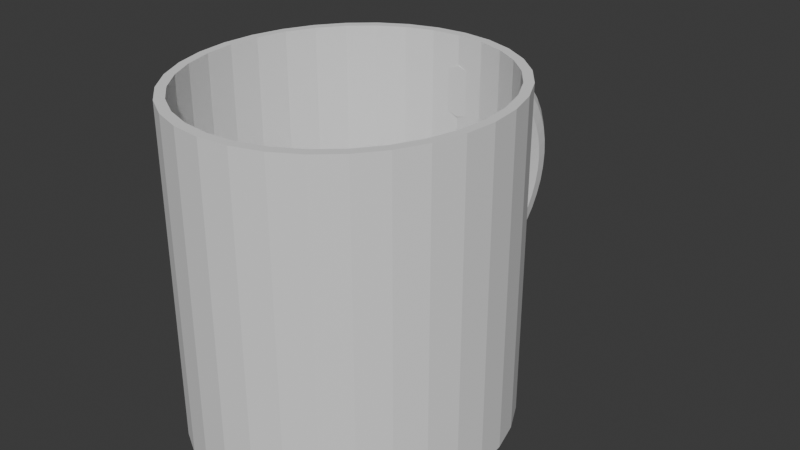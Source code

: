 # Source: CoffeeCup.blend  (saved by Blender 4.1.23; exported with 4.5.12 LTS)
import bpy
from mathutils import Matrix  # noqa: F401  (used for matrix-valued properties, if any)

bpy.ops.wm.read_factory_settings(use_empty=True)
scene = bpy.context.scene
scene.name = 'Scene'

# ---- collections
col_collection = bpy.data.collections.new('Collection'); scene.collection.children.link(col_collection)

# ---- world
world_world = bpy.data.worlds.new('World'); scene.world = world_world
world_world.use_nodes = True; world_world.node_tree.nodes.clear()
_N = world_world.node_tree.nodes; _L = world_world.node_tree.links
n0 = _N.new('ShaderNodeOutputWorld'); n0.name = 'World Output'; n0.location = (300, 300)
n1 = _N.new('ShaderNodeBackground'); n1.name = 'Background'; n1.location = (10, 300)
n1.inputs[0].default_value = (0.05088, 0.05088, 0.05088, 1.0)
_L.new(n1.outputs[0], n0.inputs[0])
n0.is_active_output = True
world_world.color = (0.05088, 0.05088, 0.05088)
world_world.use_sun_shadow = False
world_world.sun_shadow_jitter_overblur = 0.0

# ---- meshes
me_cylinder = bpy.data.meshes.new('Cylinder')
me_cylinder.from_pydata([(0.0, 1.0, -1.0), (0.0, 0.9399, 1.0), (0.1951, 0.9808, -1.0), (0.1834, 0.9219, 1.0), (0.3827, 0.9239, -1.0), (0.3597, 0.8684, 1.0), (0.5556, 0.8315, -1.0), (0.5222, 0.7815, 1.0), (0.7071, 0.7071, -1.0), (0.6646, 0.6646, 1.0), (0.8315, 0.5556, -1.0), (0.7815, 0.5222, 1.0), (0.9239, 0.3827, -1.0), (0.8684, 0.3597, 1.0), (0.9808, 0.1951, -1.0), (0.9219, 0.1834, 1.0), (1.0, 0.0, -1.0), (0.9399, 0.0, 1.0), (0.9808, -0.1951, -1.0), (0.9219, -0.1834, 1.0), (0.9239, -0.3827, -1.0), (0.8684, -0.3597, 1.0), (0.8315, -0.5556, -1.0), (0.7815, -0.5222, 1.0), (0.7071, -0.7071, -1.0), (0.6646, -0.6646, 1.0), (0.5556, -0.8315, -1.0), (0.5222, -0.7815, 1.0), (0.3827, -0.9239, -1.0), (0.3597, -0.8684, 1.0), (0.1951, -0.9808, -1.0), (0.1834, -0.9219, 1.0), (0.0, -1.0, -1.0), (0.0, -0.9399, 1.0), (-0.1951, -0.9808, -1.0), (-0.1834, -0.9219, 1.0), (-0.3827, -0.9239, -1.0), (-0.3597, -0.8684, 1.0), (-0.5556, -0.8315, -1.0), (-0.5222, -0.7815, 1.0), (-0.7071, -0.7071, -1.0), (-0.6646, -0.6646, 1.0), (-0.8315, -0.5556, -1.0), (-0.7815, -0.5222, 1.0), (-0.9239, -0.3827, -1.0), (-0.8684, -0.3597, 1.0), (-0.9808, -0.1951, -1.0), (-0.9219, -0.1834, 1.0), (-1.0, 0.0, -1.0), (-0.9399, 0.0, 1.0), (-0.9808, 0.1951, -1.0), (-0.9219, 0.1834, 1.0), (-0.9239, 0.3827, -1.0), (-0.8684, 0.3597, 1.0), (-0.8315, 0.5556, -1.0), (-0.7815, 0.5222, 1.0), (-0.7071, 0.7071, -1.0), (-0.6646, 0.6646, 1.0), (-0.5556, 0.8315, -1.0), (-0.5222, 0.7815, 1.0), (-0.3827, 0.9239, -1.0), (-0.3597, 0.8684, 1.0), (-0.1951, 0.9808, -1.0), (-0.1834, 0.9219, 1.0), (0.743, -0.6634, -1.0), (0.6968, -0.6255, 1.0), (0.1951, 0.9808, 1.0), (0.0, 1.0, 1.0), (0.3827, 0.9239, 1.0), (0.5556, 0.8315, 1.0), (0.7071, 0.7071, 1.0), (0.8315, 0.5556, 1.0), (0.9239, 0.3827, 1.0), (0.9808, 0.1951, 1.0), (1.0, 0.0, 1.0), (0.9808, -0.1951, 1.0), (0.9239, -0.3827, 1.0), (0.8315, -0.5556, 1.0), (0.743, -0.6634, 1.0), (0.5556, -0.8315, 1.0), (0.7071, -0.7071, 1.0), (0.3827, -0.9239, 1.0), (0.1951, -0.9808, 1.0), (0.0, -1.0, 1.0), (-0.1951, -0.9808, 1.0), (-0.3827, -0.9239, 1.0), (-0.5556, -0.8315, 1.0), (-0.7071, -0.7071, 1.0), (-0.8315, -0.5556, 1.0), (-0.9239, -0.3827, 1.0), (-0.9808, -0.1951, 1.0), (-1.0, 0.0, 1.0), (-0.9808, 0.1951, 1.0), (-0.9239, 0.3827, 1.0), (-0.8315, 0.5556, 1.0), (-0.7071, 0.7071, 1.0), (-0.5556, 0.8315, 1.0), (-0.3827, 0.9239, 1.0), (-0.1951, 0.9808, 1.0), (0.1834, 0.9219, -0.8327), (1.981e-08, 0.9399, -0.8327), (0.3597, 0.8684, -0.8327), (0.5222, 0.7815, -0.8327), (0.6646, 0.6646, -0.8327), (0.7815, 0.5222, -0.8327), (0.8684, 0.3597, -0.8327), (0.9219, 0.1834, -0.8327), (0.9399, 0.0, -0.8327), (0.9219, -0.1834, -0.8327), (0.8684, -0.3597, -0.8327), (0.7815, -0.5222, -0.8327), (0.6968, -0.6255, -0.8327), (0.5222, -0.7815, -0.8327), (0.6646, -0.6646, -0.8327), (0.3597, -0.8684, -0.8327), (0.1834, -0.9219, -0.8327), (1.981e-08, -0.9399, -0.8327), (-0.1834, -0.9219, -0.8327), (-0.3597, -0.8684, -0.8327), (-0.5222, -0.7815, -0.8327), (-0.6646, -0.6646, -0.8327), (-0.7815, -0.5222, -0.8327), (-0.8684, -0.3597, -0.8327), (-0.9219, -0.1834, -0.8327), (-0.9399, 0.0, -0.8327), (-0.9219, 0.1834, -0.8327), (-0.8684, 0.3597, -0.8327), (-0.7815, 0.5222, -0.8327), (-0.6646, 0.6646, -0.8327), (-0.5222, 0.7815, -0.8327), (-0.3597, 0.8684, -0.8327), (-0.1834, 0.9219, -0.8327), (0.005604, 0.9332, 0.8211), (-0.06272, 0.9332, 0.8003), (-0.1128, 0.9332, 0.7431), (-0.1312, 0.9332, 0.665), (-0.113, 0.9332, 0.5868), (-0.06306, 0.9332, 0.5295), (0.005208, 0.9332, 0.5084), (0.07353, 0.9332, 0.5292), (0.1236, 0.9332, 0.5864), (0.142, 0.9332, 0.6645), (0.1238, 0.9332, 0.7427), (0.07387, 0.9332, 0.8001), (0.005596, 1.051, 0.8144), (-0.06272, 1.048, 0.7938), (-0.1128, 1.039, 0.7371), (-0.1312, 1.027, 0.6596), (-0.113, 1.016, 0.5821), (-0.06306, 1.007, 0.5253), (0.005203, 1.004, 0.5044), (0.07352, 1.007, 0.5251), (0.1236, 1.016, 0.5817), (0.142, 1.027, 0.6592), (0.1238, 1.039, 0.7367), (0.07386, 1.048, 0.7935), (0.00557, 1.167, 0.7945), (-0.06275, 1.16, 0.7744), (-0.1128, 1.143, 0.7192), (-0.1312, 1.12, 0.6437), (-0.113, 1.097, 0.5681), (-0.06308, 1.08, 0.5128), (0.005187, 1.073, 0.4924), (0.07351, 1.08, 0.5126), (0.1236, 1.097, 0.5677), (0.142, 1.12, 0.6432), (0.1238, 1.143, 0.7188), (0.07384, 1.16, 0.7741), (0.005529, 1.279, 0.7616), (-0.06279, 1.269, 0.7424), (-0.1128, 1.244, 0.6896), (-0.1312, 1.209, 0.6174), (-0.113, 1.175, 0.5451), (-0.06311, 1.15, 0.4922), (0.005162, 1.14, 0.4727), (0.07348, 1.15, 0.492), (0.1235, 1.175, 0.5447), (0.1419, 1.209, 0.6169), (0.1237, 1.244, 0.6892), (0.0738, 1.269, 0.7421), (0.005471, 1.384, 0.7164), (-0.06284, 1.372, 0.6984), (-0.1129, 1.339, 0.6489), (-0.1313, 1.294, 0.5812), (-0.1131, 1.249, 0.5135), (-0.06314, 1.216, 0.4638), (0.005128, 1.204, 0.4456), (0.07344, 1.216, 0.4636), (0.1235, 1.249, 0.5131), (0.1419, 1.294, 0.5808), (0.1237, 1.339, 0.6485), (0.07374, 1.372, 0.6981), (0.005399, 1.483, 0.6596), (-0.06291, 1.468, 0.6431), (-0.113, 1.428, 0.5977), (-0.1313, 1.373, 0.5358), (-0.1131, 1.318, 0.4737), (-0.06319, 1.277, 0.4282), (0.005085, 1.263, 0.4115), (0.0734, 1.277, 0.428), (0.1235, 1.318, 0.4733), (0.1418, 1.373, 0.5353), (0.1236, 1.428, 0.5974), (0.07367, 1.468, 0.6428), (0.005314, 1.571, 0.5921), (-0.063, 1.554, 0.5774), (-0.113, 1.507, 0.5371), (-0.1314, 1.444, 0.4818), (-0.1132, 1.38, 0.4265), (-0.06324, 1.333, 0.386), (0.005033, 1.316, 0.371), (0.07335, 1.333, 0.3857), (0.1234, 1.38, 0.4261), (0.1418, 1.444, 0.4814), (0.1235, 1.507, 0.5367), (0.07359, 1.554, 0.5772), (0.005216, 1.649, 0.5153), (-0.06309, 1.63, 0.5026), (-0.1131, 1.577, 0.4679), (-0.1315, 1.506, 0.4203), (-0.1133, 1.434, 0.3727), (-0.0633, 1.382, 0.3378), (0.004975, 1.363, 0.3249), (0.07328, 1.382, 0.3375), (0.1233, 1.434, 0.3723), (0.1417, 1.506, 0.4199), (0.1234, 1.577, 0.4675), (0.07349, 1.63, 0.5024), (0.005109, 1.715, 0.4302), (-0.0632, 1.694, 0.4199), (-0.1132, 1.637, 0.3914), (-0.1316, 1.558, 0.3523), (-0.1133, 1.48, 0.3132), (-0.06337, 1.423, 0.2845), (0.00491, 1.402, 0.2739), (0.07322, 1.423, 0.2843), (0.1232, 1.48, 0.3128), (0.1416, 1.558, 0.3518), (0.1233, 1.637, 0.391), (0.07339, 1.694, 0.4197), (0.004992, 1.767, 0.3385), (-0.06331, 1.745, 0.3306), (-0.1133, 1.683, 0.3088), (-0.1317, 1.6, 0.2789), (-0.1134, 1.517, 0.249), (-0.06344, 1.456, 0.227), (0.00484, 1.433, 0.2189), (0.07314, 1.456, 0.2268), (0.1232, 1.517, 0.2486), (0.1415, 1.6, 0.2785), (0.1232, 1.683, 0.3084), (0.07327, 1.745, 0.3304), (0.004869, 1.805, 0.2417), (-0.06343, 1.781, 0.2364), (-0.1134, 1.718, 0.2217), (-0.1318, 1.63, 0.2015), (-0.1135, 1.543, 0.1812), (-0.06352, 1.48, 0.1663), (0.004767, 1.456, 0.1608), (0.07307, 1.48, 0.1661), (0.1231, 1.543, 0.1808), (0.1414, 1.63, 0.201), (0.1231, 1.718, 0.2213), (0.07316, 1.781, 0.2362), (0.004742, 1.828, 0.1414), (-0.06355, 1.804, 0.1388), (-0.1136, 1.738, 0.1314), (-0.1319, 1.649, 0.1212), (-0.1136, 1.559, 0.111), (-0.0636, 1.494, 0.1034), (0.004691, 1.47, 0.1006), (0.07299, 1.494, 0.1032), (0.123, 1.559, 0.1106), (0.1413, 1.649, 0.1208), (0.123, 1.738, 0.131), (0.07303, 1.804, 0.1386), (0.004613, 1.836, 0.03937), (-0.06368, 1.811, 0.03949), (-0.1137, 1.745, 0.03957), (-0.132, 1.655, 0.0396), (-0.1137, 1.565, 0.03957), (-0.06368, 1.499, 0.03949), (0.004613, 1.475, 0.03937), (0.07291, 1.499, 0.03926), (0.1229, 1.565, 0.03918), (0.1412, 1.655, 0.03915), (0.1229, 1.745, 0.03918), (0.07291, 1.811, 0.03926), (0.004484, 1.828, -0.06266), (-0.06381, 1.804, -0.05982), (-0.1138, 1.738, -0.05226), (-0.1321, 1.649, -0.04203), (-0.1138, 1.559, -0.03186), (-0.06376, 1.494, -0.02447), (0.004535, 1.47, -0.02185), (0.07282, 1.494, -0.0247), (0.1228, 1.559, -0.03225), (0.1411, 1.649, -0.04248), (0.1228, 1.738, -0.05266), (0.07278, 1.804, -0.06004), (0.004356, 1.805, -0.163), (-0.06393, 1.781, -0.1574), (-0.1139, 1.718, -0.1425), (-0.1322, 1.63, -0.1223), (-0.1139, 1.543, -0.1021), (-0.06384, 1.48, -0.08733), (0.004459, 1.456, -0.08202), (0.07275, 1.48, -0.08756), (0.1227, 1.543, -0.1025), (0.141, 1.63, -0.1227), (0.1227, 1.718, -0.1429), (0.07266, 1.781, -0.1576), (0.004234, 1.767, -0.2598), (-0.06405, 1.745, -0.2517), (-0.114, 1.683, -0.2297), (-0.1323, 1.6, -0.1997), (-0.1139, 1.517, -0.1698), (-0.06392, 1.456, -0.148), (0.004385, 1.433, -0.1401), (0.07267, 1.456, -0.1483), (0.1226, 1.517, -0.1702), (0.1409, 1.6, -0.2002), (0.1226, 1.683, -0.2301), (0.07254, 1.745, -0.2519), (0.004117, 1.715, -0.3515), (-0.06416, 1.694, -0.3409), (-0.1141, 1.637, -0.3122), (-0.1324, 1.558, -0.2731), (-0.114, 1.48, -0.234), (-0.06399, 1.423, -0.2055), (0.004316, 1.402, -0.1951), (0.0726, 1.423, -0.2057), (0.1226, 1.48, -0.2344), (0.1408, 1.558, -0.2735), (0.1225, 1.637, -0.3126), (0.07242, 1.694, -0.3411), (0.004009, 1.649, -0.4365), (-0.06427, 1.63, -0.4237), (-0.1142, 1.577, -0.3887), (-0.1325, 1.506, -0.3411), (-0.1141, 1.434, -0.2936), (-0.06406, 1.382, -0.2588), (0.004251, 1.363, -0.2462), (0.07253, 1.382, -0.259), (0.1225, 1.434, -0.2939), (0.1407, 1.506, -0.3416), (0.1224, 1.577, -0.3891), (0.07232, 1.63, -0.4239), (0.003912, 1.571, -0.5134), (-0.06436, 1.554, -0.4985), (-0.1143, 1.507, -0.4579), (-0.1325, 1.444, -0.4026), (-0.1142, 1.38, -0.3474), (-0.06412, 1.333, -0.307), (0.004192, 1.316, -0.2923), (0.07247, 1.333, -0.3072), (0.1224, 1.38, -0.3478), (0.1406, 1.444, -0.4031), (0.1223, 1.507, -0.4583), (0.07222, 1.554, -0.4987), (0.003826, 1.483, -0.5808), (-0.06445, 1.468, -0.5641), (-0.1144, 1.428, -0.5186), (-0.1326, 1.373, -0.4566), (-0.1142, 1.318, -0.3946), (-0.06417, 1.277, -0.3492), (0.004141, 1.263, -0.3327), (0.07241, 1.277, -0.3495), (0.1223, 1.318, -0.395), (0.1406, 1.373, -0.457), (0.1222, 1.428, -0.519), (0.07214, 1.468, -0.5643), (0.003754, 1.384, -0.6376), (-0.06452, 1.372, -0.6194), (-0.1144, 1.339, -0.5697), (-0.1327, 1.294, -0.502), (-0.1143, 1.249, -0.4343), (-0.06422, 1.216, -0.3849), (0.004098, 1.204, -0.3668), (0.07237, 1.216, -0.3851), (0.1223, 1.249, -0.4347), (0.1405, 1.294, -0.5025), (0.1221, 1.339, -0.5701), (0.07207, 1.372, -0.6196), (0.003697, 1.279, -0.6829), (-0.06457, 1.269, -0.6634), (-0.1145, 1.244, -0.6104), (-0.1327, 1.209, -0.5382), (-0.1143, 1.175, -0.466), (-0.06425, 1.15, -0.4132), (0.004063, 1.14, -0.394), (0.07233, 1.15, -0.4134), (0.1223, 1.175, -0.4664), (0.1405, 1.209, -0.5386), (0.1221, 1.244, -0.6108), (0.07201, 1.269, -0.6636), (0.003655, 1.167, -0.7157), (-0.06461, 1.16, -0.6954), (-0.1145, 1.143, -0.64), (-0.1327, 1.12, -0.5645), (-0.1143, 1.097, -0.489), (-0.06428, 1.08, -0.4338), (0.004038, 1.073, -0.4137), (0.07231, 1.08, -0.434), (0.1222, 1.097, -0.4894), (0.1404, 1.12, -0.5649), (0.122, 1.143, -0.6404), (0.07197, 1.16, -0.6956), (0.00363, 1.051, -0.7357), (-0.06464, 1.048, -0.7148), (-0.1146, 1.039, -0.658), (-0.1328, 1.027, -0.5804), (-0.1144, 1.016, -0.503), (-0.0643, 1.007, -0.4463), (0.004023, 1.004, -0.4257), (0.07229, 1.007, -0.4465), (0.1222, 1.016, -0.5034), (0.1404, 1.027, -0.5809), (0.122, 1.039, -0.6584), (0.07195, 1.048, -0.715), (0.003622, 0.9332, -0.7424), (-0.06464, 0.9332, -0.7213), (-0.1146, 0.9332, -0.664), (-0.1328, 0.9332, -0.5858), (-0.1144, 0.9332, -0.5076), (-0.0643, 0.9332, -0.4505), (0.004018, 0.9332, -0.4297), (0.07228, 0.9332, -0.4507), (0.1222, 0.9332, -0.508), (0.1404, 0.9332, -0.5862), (0.122, 0.9332, -0.6644), (0.07194, 0.9332, -0.7215), (0.07387, 0.9332, 0.8001), (0.1238, 0.9332, 0.7427), (0.142, 0.9332, 0.6645), (0.1236, 0.9332, 0.5864), (0.07353, 0.9332, 0.5292), (0.005208, 0.9332, 0.5084), (-0.06306, 0.9332, 0.5295), (-0.113, 0.9332, 0.5868), (-0.1312, 0.9332, 0.665), (-0.1128, 0.9332, 0.7431), (-0.06272, 0.9332, 0.8003), (0.005604, 0.9332, 0.8211), (0.07387, 0.9332, 0.8001), (0.1238, 0.9332, 0.7427), (0.142, 0.9332, 0.6645), (0.1236, 0.9332, 0.5864), (0.07353, 0.9332, 0.5292), (0.005208, 0.9332, 0.5084), (-0.06306, 0.9332, 0.5295), (-0.113, 0.9332, 0.5868), (-0.1312, 0.9332, 0.665), (-0.1128, 0.9332, 0.7431), (-0.06272, 0.9332, 0.8003), (0.005604, 0.9332, 0.8211), (0.03936, 1.005, 0.5147), (0.03924, 1.27, 0.4197), (0.03899, 1.445, 0.2228), (0.03868, 1.482, -0.02327), (0.03839, 1.372, -0.2526), (0.0382, 1.145, -0.4037), (0.03929, 1.21, 0.4546), (0.03906, 1.413, 0.2791), (0.03876, 1.487, 0.03932), (0.03846, 1.413, -0.2004), (0.03823, 1.21, -0.376), (0.03815, 0.9332, -0.4402), (0.03932, 1.145, 0.4823), (0.03913, 1.372, 0.3312), (0.03884, 1.482, 0.1019), (0.03853, 1.445, -0.1442), (0.03828, 1.27, -0.3411), (0.03816, 1.005, -0.4361), (0.03935, 1.076, 0.5025), (0.03919, 1.325, 0.3784), (0.03892, 1.468, 0.1634), (0.0386, 1.468, -0.08479), (0.03833, 1.325, -0.2998), (0.03817, 1.076, -0.4239), (0.05644, 1.006, 0.5199), (0.05632, 1.274, 0.4239), (0.05607, 1.45, 0.2248), (0.05575, 1.488, -0.02398), (0.05546, 1.377, -0.2558), (0.05526, 1.147, -0.4086), (0.05636, 1.213, 0.4591), (0.05614, 1.418, 0.2817), (0.05583, 1.493, 0.03929), (0.05553, 1.418, -0.2031), (0.0553, 1.213, -0.3805), (0.05522, 0.9332, -0.4455), (0.0564, 1.147, 0.4871), (0.05621, 1.377, 0.3344), (0.05591, 1.488, 0.1026), (0.0556, 1.45, -0.1462), (0.05534, 1.274, -0.3453), (0.05522, 1.006, -0.4413), (0.05643, 1.078, 0.5075), (0.05627, 1.329, 0.3821), (0.05599, 1.474, 0.1648), (0.05567, 1.474, -0.08617), (0.0554, 1.329, -0.3035), (0.05524, 1.078, -0.4289)], [], [(0, 67, 66, 2), (2, 66, 68, 4), (4, 68, 69, 6), (6, 69, 70, 8), (8, 70, 71, 10), (10, 71, 72, 12), (12, 72, 73, 14), (14, 73, 74, 16), (16, 74, 75, 18), (18, 75, 76, 20), (20, 76, 77, 22), (64, 78, 80, 24), (24, 80, 79, 26), (26, 79, 81, 28), (28, 81, 82, 30), (30, 82, 83, 32), (32, 83, 84, 34), (34, 84, 85, 36), (36, 85, 86, 38), (38, 86, 87, 40), (40, 87, 88, 42), (42, 88, 89, 44), (44, 89, 90, 46), (46, 90, 91, 48), (48, 91, 92, 50), (50, 92, 93, 52), (52, 93, 94, 54), (54, 94, 95, 56), (56, 95, 96, 58), (58, 96, 97, 60), (27, 25, 113, 112), (60, 97, 98, 62), (62, 98, 67, 0), (0, 2, 4, 6, 8, 10, 12, 14, 16, 18, 20, 22, 64, 24, 26, 28, 30, 32, 34, 36, 38, 40, 42, 44, 46, 48, 50, 52, 54, 56, 58, 60, 62), (22, 77, 78, 64), (1, 3, 66, 67), (3, 5, 68, 66), (5, 7, 69, 68), (7, 9, 70, 69), (9, 11, 71, 70), (11, 13, 72, 71), (13, 15, 73, 72), (15, 17, 74, 73), (17, 19, 75, 74), (19, 21, 76, 75), (21, 23, 77, 76), (23, 65, 78, 77), (25, 27, 79, 80), (27, 29, 81, 79), (29, 31, 82, 81), (31, 33, 83, 82), (33, 35, 84, 83), (35, 37, 85, 84), (37, 39, 86, 85), (39, 41, 87, 86), (41, 43, 88, 87), (43, 45, 89, 88), (45, 47, 90, 89), (47, 49, 91, 90), (49, 51, 92, 91), (51, 53, 93, 92), (53, 55, 94, 93), (55, 57, 95, 94), (57, 59, 96, 95), (59, 61, 97, 96), (61, 63, 98, 97), (63, 1, 67, 98), (65, 25, 80, 78), (99, 100, 131, 130, 129, 128, 127, 126, 125, 124, 123, 122, 121, 120, 119, 118, 117, 116, 115, 114, 112, 113, 111, 110, 109, 108, 107, 106, 105, 104, 103, 102, 101), (55, 53, 126, 127), (29, 27, 112, 114), (3, 1, 100, 99), (57, 55, 127, 128), (31, 29, 114, 115), (5, 3, 99, 101), (59, 57, 128, 129), (33, 31, 115, 116), (7, 5, 101, 102), (61, 59, 129, 130), (35, 33, 116, 117), (9, 7, 102, 103), (63, 61, 130, 131), (37, 35, 117, 118), (11, 9, 103, 104), (1, 63, 131, 100), (39, 37, 118, 119), (13, 11, 104, 105), (25, 65, 111, 113), (41, 39, 119, 120), (15, 13, 105, 106), (43, 41, 120, 121), (17, 15, 106, 107), (45, 43, 121, 122), (19, 17, 107, 108), (47, 45, 122, 123), (21, 19, 108, 109), (49, 47, 123, 124), (23, 21, 109, 110), (51, 49, 124, 125), (65, 23, 110, 111), (53, 51, 125, 126), (443, 144, 145, 442), (442, 145, 146, 441), (441, 146, 147, 440), (440, 147, 148, 439), (439, 148, 149, 438), (438, 149, 150, 437), (437, 150, 456, 480, 151, 436), (436, 151, 152, 435), (435, 152, 153, 434), (434, 153, 154, 433), (433, 154, 155, 432), (432, 155, 144, 443), (144, 156, 157, 145), (145, 157, 158, 146), (146, 158, 159, 147), (147, 159, 160, 148), (148, 160, 161, 149), (149, 161, 162, 150), (480, 498, 163, 151), (151, 163, 164, 152), (152, 164, 165, 153), (153, 165, 166, 154), (154, 166, 167, 155), (155, 167, 156, 144), (156, 168, 169, 157), (157, 169, 170, 158), (158, 170, 171, 159), (159, 171, 172, 160), (160, 172, 173, 161), (161, 173, 174, 162), (498, 492, 175, 163), (163, 175, 176, 164), (164, 176, 177, 165), (165, 177, 178, 166), (166, 178, 179, 167), (167, 179, 168, 156), (168, 180, 181, 169), (169, 181, 182, 170), (170, 182, 183, 171), (171, 183, 184, 172), (172, 184, 185, 173), (173, 185, 186, 174), (492, 486, 187, 175), (175, 187, 188, 176), (176, 188, 189, 177), (177, 189, 190, 178), (178, 190, 191, 179), (179, 191, 180, 168), (180, 192, 193, 181), (181, 193, 194, 182), (182, 194, 195, 183), (183, 195, 196, 184), (184, 196, 197, 185), (185, 197, 198, 186), (486, 481, 199, 187), (187, 199, 200, 188), (188, 200, 201, 189), (189, 201, 202, 190), (190, 202, 203, 191), (191, 203, 192, 180), (192, 204, 205, 193), (193, 205, 206, 194), (194, 206, 207, 195), (195, 207, 208, 196), (196, 208, 209, 197), (197, 209, 210, 198), (481, 499, 211, 199), (199, 211, 212, 200), (200, 212, 213, 201), (201, 213, 214, 202), (202, 214, 215, 203), (203, 215, 204, 192), (204, 216, 217, 205), (205, 217, 218, 206), (206, 218, 219, 207), (207, 219, 220, 208), (208, 220, 221, 209), (209, 221, 222, 210), (499, 493, 223, 211), (211, 223, 224, 212), (212, 224, 225, 213), (213, 225, 226, 214), (214, 226, 227, 215), (215, 227, 216, 204), (216, 228, 229, 217), (217, 229, 230, 218), (218, 230, 231, 219), (219, 231, 232, 220), (220, 232, 233, 221), (221, 233, 234, 222), (493, 487, 235, 223), (223, 235, 236, 224), (224, 236, 237, 225), (225, 237, 238, 226), (226, 238, 239, 227), (227, 239, 228, 216), (228, 240, 241, 229), (229, 241, 242, 230), (230, 242, 243, 231), (231, 243, 244, 232), (232, 244, 245, 233), (233, 245, 246, 234), (487, 482, 247, 235), (235, 247, 248, 236), (236, 248, 249, 237), (237, 249, 250, 238), (238, 250, 251, 239), (239, 251, 240, 228), (240, 252, 253, 241), (241, 253, 254, 242), (242, 254, 255, 243), (243, 255, 256, 244), (244, 256, 257, 245), (245, 257, 258, 246), (482, 500, 259, 247), (247, 259, 260, 248), (248, 260, 261, 249), (249, 261, 262, 250), (250, 262, 263, 251), (251, 263, 252, 240), (252, 264, 265, 253), (253, 265, 266, 254), (254, 266, 267, 255), (255, 267, 268, 256), (256, 268, 269, 257), (257, 269, 270, 258), (500, 494, 271, 259), (259, 271, 272, 260), (260, 272, 273, 261), (261, 273, 274, 262), (262, 274, 275, 263), (263, 275, 264, 252), (264, 276, 277, 265), (265, 277, 278, 266), (266, 278, 279, 267), (267, 279, 280, 268), (268, 280, 281, 269), (269, 281, 282, 270), (494, 488, 283, 271), (271, 283, 284, 272), (272, 284, 285, 273), (273, 285, 286, 274), (274, 286, 287, 275), (275, 287, 276, 264), (276, 288, 289, 277), (277, 289, 290, 278), (278, 290, 291, 279), (279, 291, 292, 280), (280, 292, 293, 281), (281, 293, 294, 282), (488, 483, 295, 283), (283, 295, 296, 284), (284, 296, 297, 285), (285, 297, 298, 286), (286, 298, 299, 287), (287, 299, 288, 276), (288, 300, 301, 289), (289, 301, 302, 290), (290, 302, 303, 291), (291, 303, 304, 292), (292, 304, 305, 293), (293, 305, 306, 294), (483, 501, 307, 295), (295, 307, 308, 296), (296, 308, 309, 297), (297, 309, 310, 298), (298, 310, 311, 299), (299, 311, 300, 288), (300, 312, 313, 301), (301, 313, 314, 302), (302, 314, 315, 303), (303, 315, 316, 304), (304, 316, 317, 305), (305, 317, 318, 306), (501, 495, 319, 307), (307, 319, 320, 308), (308, 320, 321, 309), (309, 321, 322, 310), (310, 322, 323, 311), (311, 323, 312, 300), (312, 324, 325, 313), (313, 325, 326, 314), (314, 326, 327, 315), (315, 327, 328, 316), (316, 328, 329, 317), (317, 329, 330, 318), (495, 489, 331, 319), (319, 331, 332, 320), (320, 332, 333, 321), (321, 333, 334, 322), (322, 334, 335, 323), (323, 335, 324, 312), (324, 336, 337, 325), (325, 337, 338, 326), (326, 338, 339, 327), (327, 339, 340, 328), (328, 340, 341, 329), (329, 341, 342, 330), (489, 484, 343, 331), (331, 343, 344, 332), (332, 344, 345, 333), (333, 345, 346, 334), (334, 346, 347, 335), (335, 347, 336, 324), (336, 348, 349, 337), (337, 349, 350, 338), (338, 350, 351, 339), (339, 351, 352, 340), (340, 352, 353, 341), (341, 353, 354, 342), (484, 502, 355, 343), (343, 355, 356, 344), (344, 356, 357, 345), (345, 357, 358, 346), (346, 358, 359, 347), (347, 359, 348, 336), (348, 360, 361, 349), (349, 361, 362, 350), (350, 362, 363, 351), (351, 363, 364, 352), (352, 364, 365, 353), (353, 365, 366, 354), (502, 496, 367, 355), (355, 367, 368, 356), (356, 368, 369, 357), (357, 369, 370, 358), (358, 370, 371, 359), (359, 371, 360, 348), (360, 372, 373, 361), (361, 373, 374, 362), (362, 374, 375, 363), (363, 375, 376, 364), (364, 376, 377, 365), (365, 377, 378, 366), (496, 490, 379, 367), (367, 379, 380, 368), (368, 380, 381, 369), (369, 381, 382, 370), (370, 382, 383, 371), (371, 383, 372, 360), (372, 384, 385, 373), (373, 385, 386, 374), (374, 386, 387, 375), (375, 387, 388, 376), (376, 388, 389, 377), (377, 389, 390, 378), (490, 485, 391, 379), (379, 391, 392, 380), (380, 392, 393, 381), (381, 393, 394, 382), (382, 394, 395, 383), (383, 395, 384, 372), (384, 396, 397, 385), (385, 397, 398, 386), (386, 398, 399, 387), (387, 399, 400, 388), (388, 400, 401, 389), (389, 401, 402, 390), (485, 503, 403, 391), (391, 403, 404, 392), (392, 404, 405, 393), (393, 405, 406, 394), (394, 406, 407, 395), (395, 407, 396, 384), (396, 408, 409, 397), (397, 409, 410, 398), (398, 410, 411, 399), (399, 411, 412, 400), (400, 412, 413, 401), (401, 413, 414, 402), (503, 497, 415, 403), (403, 415, 416, 404), (404, 416, 417, 405), (405, 417, 418, 406), (406, 418, 419, 407), (407, 419, 408, 396), (408, 420, 421, 409), (409, 421, 422, 410), (410, 422, 423, 411), (411, 423, 424, 412), (412, 424, 425, 413), (413, 425, 426, 414), (497, 491, 427, 415), (415, 427, 428, 416), (416, 428, 429, 417), (417, 429, 430, 418), (418, 430, 431, 419), (419, 431, 420, 408), (443, 432, 433, 434, 435, 436, 437, 438, 439, 440, 441, 442), (455, 443, 442, 454), (454, 442, 441, 453), (453, 441, 440, 452), (452, 440, 439, 451), (451, 439, 438, 450), (450, 438, 437, 449), (449, 437, 436, 448), (448, 436, 435, 447), (447, 435, 434, 446), (446, 434, 433, 445), (445, 433, 432, 444), (444, 432, 443, 455), (132, 455, 454, 133), (133, 454, 453, 134), (134, 453, 452, 135), (135, 452, 451, 136), (136, 451, 450, 137), (137, 450, 449, 138), (138, 449, 448, 139), (139, 448, 447, 140), (140, 447, 446, 141), (141, 446, 445, 142), (142, 445, 444, 143), (143, 444, 455, 132), (414, 426, 467, 473), (402, 414, 473, 479), (390, 402, 479, 461), (378, 390, 461, 466), (366, 378, 466, 472), (354, 366, 472, 478), (342, 354, 478, 460), (330, 342, 460, 465), (318, 330, 465, 471), (306, 318, 471, 477), (294, 306, 477, 459), (282, 294, 459, 464), (270, 282, 464, 470), (258, 270, 470, 476), (246, 258, 476, 458), (234, 246, 458, 463), (222, 234, 463, 469), (210, 222, 469, 475), (198, 210, 475, 457), (186, 198, 457, 462), (174, 186, 462, 468), (162, 174, 468, 474), (150, 162, 474, 456), (473, 467, 491, 497), (479, 473, 497, 503), (461, 479, 503, 485), (466, 461, 485, 490), (472, 466, 490, 496), (478, 472, 496, 502), (460, 478, 502, 484), (465, 460, 484, 489), (471, 465, 489, 495), (477, 471, 495, 501), (459, 477, 501, 483), (464, 459, 483, 488), (470, 464, 488, 494), (476, 470, 494, 500), (458, 476, 500, 482), (463, 458, 482, 487), (469, 463, 487, 493), (475, 469, 493, 499), (457, 475, 499, 481), (462, 457, 481, 486), (468, 462, 486, 492), (474, 468, 492, 498), (456, 474, 498, 480), (421, 420, 431, 430, 429, 428, 427, 491, 467, 426, 425, 424, 423, 422)])
_uv = me_cylinder.uv_layers.new(name='UVMap')
_uv.uv.foreach_set('vector', [1.0, 0.5, 1.0, 1.0, 0.9688, 1.0, 0.9688, 0.5, 0.9688, 0.5, 0.9688, 1.0, 0.9375, 1.0, 0.9375, 0.5, 0.9375, 0.5, 0.9375, 1.0, 0.9062, 1.0, 0.9062, 0.5, 0.9062, 0.5, 0.9062, 1.0, 0.875, 1.0, 0.875, 0.5, 0.875, 0.5, 0.875, 1.0, 0.8438, 1.0, 0.8438, 0.5, 0.8438, 0.5, 0.8438, 1.0, 0.8125, 1.0, 0.8125, 0.5, 0.8125, 0.5, 0.8125, 1.0, 0.7812, 1.0, 0.7812, 0.5, 0.7812, 0.5, 0.7812, 1.0, 0.75, 1.0, 0.75, 0.5, 0.75, 0.5, 0.75, 1.0, 0.7188, 1.0, 0.7188, 0.5, 0.7188, 0.5, 0.7188, 1.0, 0.6875, 1.0, 0.6875, 0.5, 0.6875, 0.5, 0.6875, 1.0, 0.6562, 1.0, 0.6562, 0.5, 0.634, 0.5, 0.634, 1.0, 0.625, 1.0, 0.625, 0.5, 0.625, 0.5, 0.625, 1.0, 0.5938, 1.0, 0.5938, 0.5, 0.5938, 0.5, 0.5938, 1.0, 0.5625, 1.0, 0.5625, 0.5, 0.5625, 0.5, 0.5625, 1.0, 0.5312, 1.0, 0.5312, 0.5, 0.5312, 0.5, 0.5312, 1.0, 0.5, 1.0, 0.5, 0.5, 0.5, 0.5, 0.5, 1.0, 0.4688, 1.0, 0.4688, 0.5, 0.4688, 0.5, 0.4688, 1.0, 0.4375, 1.0, 0.4375, 0.5, 0.4375, 0.5, 0.4375, 1.0, 0.4062, 1.0, 0.4062, 0.5, 0.4062, 0.5, 0.4062, 1.0, 0.375, 1.0, 0.375, 0.5, 0.375, 0.5, 0.375, 1.0, 0.3438, 1.0, 0.3438, 0.5, 0.3438, 0.5, 0.3438, 1.0, 0.3125, 1.0, 0.3125, 0.5, 0.3125, 0.5, 0.3125, 1.0, 0.2812, 1.0, 0.2812, 0.5, 0.2812, 0.5, 0.2812, 1.0, 0.25, 1.0, 0.25, 0.5, 0.25, 0.5, 0.25, 1.0, 0.2188, 1.0, 0.2188, 0.5, 0.2188, 0.5, 0.2188, 1.0, 0.1875, 1.0, 0.1875, 0.5, 0.1875, 0.5, 0.1875, 1.0, 0.1562, 1.0, 0.1562, 0.5, 0.1562, 0.5, 0.1562, 1.0, 0.125, 1.0, 0.125, 0.5, 0.125, 0.5, 0.125, 1.0, 0.09375, 1.0, 0.09375, 0.5, 0.09375, 0.5, 0.09375, 1.0, 0.0625, 1.0, 0.0625, 0.5, 0.3753, 0.06243, 0.4095, 0.09049, 0.4095, 0.09049, 0.3753, 0.06243, 0.0625, 0.5, 0.0625, 1.0, 0.03125, 1.0, 0.03125, 0.5, 0.03125, 0.5, 0.03125, 1.0, 0.0, 1.0, 0.0, 0.5, 0.75, 0.49, 0.7968, 0.4854, 0.8418, 0.4717, 0.8833, 0.4496, 0.9197, 0.4197, 0.9496, 0.3833, 0.9717, 0.3418, 0.9854, 0.2968, 0.99, 0.25, 0.9854, 0.2032, 0.9717, 0.1582, 0.9496, 0.1167, 0.9283, 0.09079, 0.9197, 0.08029, 0.8833, 0.05045, 0.8418, 0.02827, 0.7968, 0.01461, 0.75, 0.01, 0.7032, 0.01461, 0.6582, 0.02827, 0.6167, 0.05045, 0.5803, 0.08029, 0.5504, 0.1167, 0.5283, 0.1582, 0.5146, 0.2032, 0.51, 0.25, 0.5146, 0.2968, 0.5283, 0.3418, 0.5504, 0.3833, 0.5803, 0.4197, 0.6167, 0.4496, 0.6582, 0.4717, 0.7032, 0.4854, 0.6562, 0.5, 0.6562, 1.0, 0.634, 1.0, 0.634, 0.5, 0.25, 0.4756, 0.294, 0.4712, 0.2968, 0.4854, 0.25, 0.49, 0.294, 0.4712, 0.3363, 0.4584, 0.3418, 0.4717, 0.2968, 0.4854, 0.3363, 0.4584, 0.3753, 0.4376, 0.3833, 0.4496, 0.3418, 0.4717, 0.3753, 0.4376, 0.4095, 0.4095, 0.4197, 0.4197, 0.3833, 0.4496, 0.4095, 0.4095, 0.4376, 0.3753, 0.4496, 0.3833, 0.4197, 0.4197, 0.4376, 0.3753, 0.4584, 0.3363, 0.4717, 0.3418, 0.4496, 0.3833, 0.4584, 0.3363, 0.4712, 0.294, 0.4854, 0.2968, 0.4717, 0.3418, 0.4712, 0.294, 0.4756, 0.25, 0.49, 0.25, 0.4854, 0.2968, 0.4756, 0.25, 0.4712, 0.206, 0.4854, 0.2032, 0.49, 0.25, 0.4712, 0.206, 0.4584, 0.1637, 0.4717, 0.1582, 0.4854, 0.2032, 0.4584, 0.1637, 0.4376, 0.1247, 0.4496, 0.1167, 0.4717, 0.1582, 0.4376, 0.1247, 0.4172, 0.09989, 0.4283, 0.09079, 0.4496, 0.1167, 0.4095, 0.09049, 0.3753, 0.06243, 0.3833, 0.05045, 0.4197, 0.08029, 0.3753, 0.06243, 0.3363, 0.04159, 0.3418, 0.02827, 0.3833, 0.05045, 0.3363, 0.04159, 0.294, 0.02875, 0.2968, 0.01461, 0.3418, 0.02827, 0.294, 0.02875, 0.25, 0.02442, 0.25, 0.01, 0.2968, 0.01461, 0.25, 0.02442, 0.206, 0.02875, 0.2032, 0.01461, 0.25, 0.01, 0.206, 0.02875, 0.1637, 0.04159, 0.1582, 0.02827, 0.2032, 0.01461, 0.1637, 0.04159, 0.1247, 0.06243, 0.1167, 0.05045, 0.1582, 0.02827, 0.1247, 0.06243, 0.09049, 0.09049, 0.08029, 0.08029, 0.1167, 0.05045, 0.09049, 0.09049, 0.06243, 0.1247, 0.05045, 0.1167, 0.08029, 0.08029, 0.06243, 0.1247, 0.04159, 0.1637, 0.02827, 0.1582, 0.05045, 0.1167, 0.04159, 0.1637, 0.02875, 0.206, 0.01461, 0.2032, 0.02827, 0.1582, 0.02875, 0.206, 0.02442, 0.25, 0.01, 0.25, 0.01461, 0.2032, 0.02442, 0.25, 0.02875, 0.294, 0.01461, 0.2968, 0.01, 0.25, 0.02875, 0.294, 0.04159, 0.3363, 0.02827, 0.3418, 0.01461, 0.2968, 0.04159, 0.3363, 0.06243, 0.3753, 0.05045, 0.3833, 0.02827, 0.3418, 0.06243, 0.3753, 0.09049, 0.4095, 0.08029, 0.4197, 0.05045, 0.3833, 0.09049, 0.4095, 0.1247, 0.4376, 0.1167, 0.4496, 0.08029, 0.4197, 0.1247, 0.4376, 0.1637, 0.4584, 0.1582, 0.4717, 0.1167, 0.4496, 0.1637, 0.4584, 0.206, 0.4712, 0.2032, 0.4854, 0.1582, 0.4717, 0.206, 0.4712, 0.25, 0.4756, 0.25, 0.49, 0.2032, 0.4854, 0.4172, 0.09989, 0.4095, 0.09049, 0.4197, 0.08029, 0.4283, 0.09079, 0.294, 0.4712, 0.25, 0.4756, 0.206, 0.4712, 0.1637, 0.4584, 0.1247, 0.4376, 0.09049, 0.4095, 0.06243, 0.3753, 0.04159, 0.3363, 0.02875, 0.294, 0.02442, 0.25, 0.02875, 0.206, 0.04159, 0.1637, 0.06243, 0.1247, 0.09049, 0.09049, 0.1247, 0.06243, 0.1637, 0.04159, 0.206, 0.02875, 0.25, 0.02442, 0.294, 0.02875, 0.3363, 0.04159, 0.3753, 0.06243, 0.4095, 0.09049, 0.4172, 0.09989, 0.4376, 0.1247, 0.4584, 0.1637, 0.4712, 0.206, 0.4756, 0.25, 0.4712, 0.294, 0.4584, 0.3363, 0.4376, 0.3753, 0.4095, 0.4095, 0.3753, 0.4376, 0.3363, 0.4584, 0.06243, 0.3753, 0.04159, 0.3363, 0.04159, 0.3363, 0.06243, 0.3753, 0.3363, 0.04159, 0.3753, 0.06243, 0.3753, 0.06243, 0.3363, 0.04159, 0.294, 0.4712, 0.25, 0.4756, 0.25, 0.4756, 0.294, 0.4712, 0.09049, 0.4095, 0.06243, 0.3753, 0.06243, 0.3753, 0.09049, 0.4095, 0.294, 0.02875, 0.3363, 0.04159, 0.3363, 0.04159, 0.294, 0.02875, 0.3363, 0.4584, 0.294, 0.4712, 0.294, 0.4712, 0.3363, 0.4584, 0.1247, 0.4376, 0.09049, 0.4095, 0.09049, 0.4095, 0.1247, 0.4376, 0.25, 0.02442, 0.294, 0.02875, 0.294, 0.02875, 0.25, 0.02442, 0.3753, 0.4376, 0.3363, 0.4584, 0.3363, 0.4584, 0.3753, 0.4376, 0.1637, 0.4584, 0.1247, 0.4376, 0.1247, 0.4376, 0.1637, 0.4584, 0.206, 0.02875, 0.25, 0.02442, 0.25, 0.02442, 0.206, 0.02875, 0.4095, 0.4095, 0.3753, 0.4376, 0.3753, 0.4376, 0.4095, 0.4095, 0.206, 0.4712, 0.1637, 0.4584, 0.1637, 0.4584, 0.206, 0.4712, 0.1637, 0.04159, 0.206, 0.02875, 0.206, 0.02875, 0.1637, 0.04159, 0.4376, 0.3753, 0.4095, 0.4095, 0.4095, 0.4095, 0.4376, 0.3753, 0.25, 0.4756, 0.206, 0.4712, 0.206, 0.4712, 0.25, 0.4756, 0.1247, 0.06243, 0.1637, 0.04159, 0.1637, 0.04159, 0.1247, 0.06243, 0.4584, 0.3363, 0.4376, 0.3753, 0.4376, 0.3753, 0.4584, 0.3363, 0.4095, 0.09049, 0.4172, 0.09989, 0.4172, 0.09989, 0.4095, 0.09049, 0.09049, 0.09049, 0.1247, 0.06243, 0.1247, 0.06243, 0.09049, 0.09049, 0.4712, 0.294, 0.4584, 0.3363, 0.4584, 0.3363, 0.4712, 0.294, 0.06243, 0.1247, 0.09049, 0.09049, 0.09049, 0.09049, 0.06243, 0.1247, 0.4756, 0.25, 0.4712, 0.294, 0.4712, 0.294, 0.4756, 0.25, 0.04159, 0.1637, 0.06243, 0.1247, 0.06243, 0.1247, 0.04159, 0.1637, 0.4712, 0.206, 0.4756, 0.25, 0.4756, 0.25, 0.4712, 0.206, 0.02875, 0.206, 0.04159, 0.1637, 0.04159, 0.1637, 0.02875, 0.206, 0.4584, 0.1637, 0.4712, 0.206, 0.4712, 0.206, 0.4584, 0.1637, 0.02442, 0.25, 0.02875, 0.206, 0.02875, 0.206, 0.02442, 0.25, 0.4376, 0.1247, 0.4584, 0.1637, 0.4584, 0.1637, 0.4376, 0.1247, 0.02875, 0.294, 0.02442, 0.25, 0.02442, 0.25, 0.02875, 0.294, 0.4172, 0.09989, 0.4376, 0.1247, 0.4376, 0.1247, 0.4172, 0.09989, 0.04159, 0.3363, 0.02875, 0.294, 0.02875, 0.294, 0.04159, 0.3363, 0.4999, 0.5, 0.5208, 0.5, 0.5208, 0.5833, 0.5, 0.5833, 0.5, 0.5833, 0.5208, 0.5833, 0.5208, 0.6667, 0.5, 0.6667, 0.5, 0.6667, 0.5208, 0.6667, 0.5208, 0.75, 0.5, 0.75, 0.5, 0.75, 0.5208, 0.75, 0.5208, 0.8333, 0.5, 0.8333, 0.5, 0.8333, 0.5208, 0.8333, 0.5208, 0.9167, 0.5, 0.9167, 0.5, 0.9167, 0.5208, 0.9167, 0.5208, 1.0, 0.5, 1.0, 0.5, 2.22e-16, 0.5208, 2.22e-16, 0.5208, 0.04167, 0.5208, 0.0625, 0.5208, 0.08333, 0.5, 0.08333, 0.5, 0.08333, 0.5208, 0.08333, 0.5208, 0.1667, 0.5, 0.1667, 0.5, 0.1667, 0.5208, 0.1667, 0.5208, 0.25, 0.5, 0.25, 0.5, 0.25, 0.5208, 0.25, 0.5208, 0.3333, 0.5, 0.3333, 0.5, 0.3333, 0.5208, 0.3333, 0.5208, 0.4167, 0.5, 0.4167, 0.5, 0.4167, 0.5208, 0.4167, 0.5208, 0.5, 0.4999, 0.5, 0.5208, 0.5, 0.5417, 0.5, 0.5417, 0.5833, 0.5208, 0.5833, 0.5208, 0.5833, 0.5417, 0.5833, 0.5417, 0.6667, 0.5208, 0.6667, 0.5208, 0.6667, 0.5417, 0.6667, 0.5417, 0.75, 0.5208, 0.75, 0.5208, 0.75, 0.5417, 0.75, 0.5417, 0.8333, 0.5208, 0.8333, 0.5208, 0.8333, 0.5417, 0.8333, 0.5417, 0.9167, 0.5208, 0.9167, 0.5208, 0.9167, 0.5417, 0.9167, 0.5417, 1.0, 0.5208, 1.0, 0.5208, 0.0625, 0.5417, 0.0625, 0.5417, 0.08333, 0.5208, 0.08333, 0.5208, 0.08333, 0.5417, 0.08333, 0.5417, 0.1667, 0.5208, 0.1667, 0.5208, 0.1667, 0.5417, 0.1667, 0.5417, 0.25, 0.5208, 0.25, 0.5208, 0.25, 0.5417, 0.25, 0.5417, 0.3333, 0.5208, 0.3333, 0.5208, 0.3333, 0.5417, 0.3333, 0.5417, 0.4167, 0.5208, 0.4167, 0.5208, 0.4167, 0.5417, 0.4167, 0.5417, 0.5, 0.5208, 0.5, 0.5417, 0.5, 0.5625, 0.5, 0.5625, 0.5833, 0.5417, 0.5833, 0.5417, 0.5833, 0.5625, 0.5833, 0.5625, 0.6667, 0.5417, 0.6667, 0.5417, 0.6667, 0.5625, 0.6667, 0.5625, 0.75, 0.5417, 0.75, 0.5417, 0.75, 0.5625, 0.75, 0.5625, 0.8333, 0.5417, 0.8333, 0.5417, 0.8333, 0.5625, 0.8333, 0.5625, 0.9167, 0.5417, 0.9167, 0.5417, 0.9167, 0.5625, 0.9167, 0.5625, 1.0, 0.5417, 1.0, 0.5417, 0.0625, 0.5625, 0.0625, 0.5625, 0.08333, 0.5417, 0.08333, 0.5417, 0.08333, 0.5625, 0.08333, 0.5625, 0.1667, 0.5417, 0.1667, 0.5417, 0.1667, 0.5625, 0.1667, 0.5625, 0.25, 0.5417, 0.25, 0.5417, 0.25, 0.5625, 0.25, 0.5625, 0.3333, 0.5417, 0.3333, 0.5417, 0.3333, 0.5625, 0.3333, 0.5625, 0.4167, 0.5417, 0.4167, 0.5417, 0.4167, 0.5625, 0.4167, 0.5625, 0.5, 0.5417, 0.5, 0.5625, 0.5, 0.5833, 0.5, 0.5833, 0.5833, 0.5625, 0.5833, 0.5625, 0.5833, 0.5833, 0.5833, 0.5833, 0.6667, 0.5625, 0.6667, 0.5625, 0.6667, 0.5833, 0.6667, 0.5833, 0.75, 0.5625, 0.75, 0.5625, 0.75, 0.5833, 0.75, 0.5833, 0.8333, 0.5625, 0.8333, 0.5625, 0.8333, 0.5833, 0.8333, 0.5833, 0.9167, 0.5625, 0.9167, 0.5625, 0.9167, 0.5833, 0.9167, 0.5833, 1.0, 0.5625, 1.0, 0.5625, 0.0625, 0.5833, 0.0625, 0.5833, 0.08333, 0.5625, 0.08333, 0.5625, 0.08333, 0.5833, 0.08333, 0.5833, 0.1667, 0.5625, 0.1667, 0.5625, 0.1667, 0.5833, 0.1667, 0.5833, 0.25, 0.5625, 0.25, 0.5625, 0.25, 0.5833, 0.25, 0.5833, 0.3333, 0.5625, 0.3333, 0.5625, 0.3333, 0.5833, 0.3333, 0.5833, 0.4167, 0.5625, 0.4167, 0.5625, 0.4167, 0.5833, 0.4167, 0.5833, 0.5, 0.5625, 0.5, 0.5833, 0.5, 0.6042, 0.5, 0.6042, 0.5833, 0.5833, 0.5833, 0.5833, 0.5833, 0.6042, 0.5833, 0.6042, 0.6667, 0.5833, 0.6667, 0.5833, 0.6667, 0.6042, 0.6667, 0.6042, 0.75, 0.5833, 0.75, 0.5833, 0.75, 0.6042, 0.75, 0.6042, 0.8333, 0.5833, 0.8333, 0.5833, 0.8333, 0.6042, 0.8333, 0.6042, 0.9167, 0.5833, 0.9167, 0.5833, 0.9167, 0.6042, 0.9167, 0.6042, 1.0, 0.5833, 1.0, 0.5833, 0.0625, 0.6042, 0.0625, 0.6042, 0.08333, 0.5833, 0.08333, 0.5833, 0.08333, 0.6042, 0.08333, 0.6042, 0.1667, 0.5833, 0.1667, 0.5833, 0.1667, 0.6042, 0.1667, 0.6042, 0.25, 0.5833, 0.25, 0.5833, 0.25, 0.6042, 0.25, 0.6042, 0.3333, 0.5833, 0.3333, 0.5833, 0.3333, 0.6042, 0.3333, 0.6042, 0.4167, 0.5833, 0.4167, 0.5833, 0.4167, 0.6042, 0.4167, 0.6042, 0.5, 0.5833, 0.5, 0.6042, 0.5, 0.625, 0.5, 0.625, 0.5833, 0.6042, 0.5833, 0.6042, 0.5833, 0.625, 0.5833, 0.625, 0.6667, 0.6042, 0.6667, 0.6042, 0.6667, 0.625, 0.6667, 0.625, 0.75, 0.6042, 0.75, 0.6042, 0.75, 0.625, 0.75, 0.625, 0.8333, 0.6042, 0.8333, 0.6042, 0.8333, 0.625, 0.8333, 0.625, 0.9167, 0.6042, 0.9167, 0.6042, 0.9167, 0.625, 0.9167, 0.625, 1.0, 0.6042, 1.0, 0.6042, 0.0625, 0.625, 0.0625, 0.625, 0.08333, 0.6042, 0.08333, 0.6042, 0.08333, 0.625, 0.08333, 0.625, 0.1667, 0.6042, 0.1667, 0.6042, 0.1667, 0.625, 0.1667, 0.625, 0.25, 0.6042, 0.25, 0.6042, 0.25, 0.625, 0.25, 0.625, 0.3333, 0.6042, 0.3333, 0.6042, 0.3333, 0.625, 0.3333, 0.625, 0.4167, 0.6042, 0.4167, 0.6042, 0.4167, 0.625, 0.4167, 0.625, 0.5, 0.6042, 0.5, 0.625, 0.5, 0.6458, 0.5, 0.6458, 0.5833, 0.625, 0.5833, 0.625, 0.5833, 0.6458, 0.5833, 0.6458, 0.6667, 0.625, 0.6667, 0.625, 0.6667, 0.6458, 0.6667, 0.6458, 0.75, 0.625, 0.75, 0.625, 0.75, 0.6458, 0.75, 0.6458, 0.8333, 0.625, 0.8333, 0.625, 0.8333, 0.6458, 0.8333, 0.6458, 0.9167, 0.625, 0.9167, 0.625, 0.9167, 0.6458, 0.9167, 0.6458, 1.0, 0.625, 1.0, 0.625, 0.0625, 0.6458, 0.0625, 0.6458, 0.08333, 0.625, 0.08333, 0.625, 0.08333, 0.6458, 0.08333, 0.6458, 0.1667, 0.625, 0.1667, 0.625, 0.1667, 0.6458, 0.1667, 0.6458, 0.25, 0.625, 0.25, 0.625, 0.25, 0.6458, 0.25, 0.6458, 0.3333, 0.625, 0.3333, 0.625, 0.3333, 0.6458, 0.3333, 0.6458, 0.4167, 0.625, 0.4167, 0.625, 0.4167, 0.6458, 0.4167, 0.6458, 0.5, 0.625, 0.5, 0.6458, 0.5, 0.6667, 0.5, 0.6667, 0.5833, 0.6458, 0.5833, 0.6458, 0.5833, 0.6667, 0.5833, 0.6667, 0.6667, 0.6458, 0.6667, 0.6458, 0.6667, 0.6667, 0.6667, 0.6667, 0.75, 0.6458, 0.75, 0.6458, 0.75, 0.6667, 0.75, 0.6667, 0.8333, 0.6458, 0.8333, 0.6458, 0.8333, 0.6667, 0.8333, 0.6667, 0.9167, 0.6458, 0.9167, 0.6458, 0.9167, 0.6667, 0.9167, 0.6667, 1.0, 0.6458, 1.0, 0.6458, 0.0625, 0.6667, 0.0625, 0.6667, 0.08333, 0.6458, 0.08333, 0.6458, 0.08333, 0.6667, 0.08333, 0.6667, 0.1667, 0.6458, 0.1667, 0.6458, 0.1667, 0.6667, 0.1667, 0.6667, 0.25, 0.6458, 0.25, 0.6458, 0.25, 0.6667, 0.25, 0.6667, 0.3333, 0.6458, 0.3333, 0.6458, 0.3333, 0.6667, 0.3333, 0.6667, 0.4167, 0.6458, 0.4167, 0.6458, 0.4167, 0.6667, 0.4167, 0.6667, 0.5, 0.6458, 0.5, 0.6667, 0.5, 0.6875, 0.5, 0.6875, 0.5833, 0.6667, 0.5833, 0.6667, 0.5833, 0.6875, 0.5833, 0.6875, 0.6667, 0.6667, 0.6667, 0.6667, 0.6667, 0.6875, 0.6667, 0.6875, 0.75, 0.6667, 0.75, 0.6667, 0.75, 0.6875, 0.75, 0.6875, 0.8333, 0.6667, 0.8333, 0.6667, 0.8333, 0.6875, 0.8333, 0.6875, 0.9167, 0.6667, 0.9167, 0.6667, 0.9167, 0.6875, 0.9167, 0.6875, 1.0, 0.6667, 1.0, 0.6667, 0.0625, 0.6875, 0.0625, 0.6875, 0.08333, 0.6667, 0.08333, 0.6667, 0.08333, 0.6875, 0.08333, 0.6875, 0.1667, 0.6667, 0.1667, 0.6667, 0.1667, 0.6875, 0.1667, 0.6875, 0.25, 0.6667, 0.25, 0.6667, 0.25, 0.6875, 0.25, 0.6875, 0.3333, 0.6667, 0.3333, 0.6667, 0.3333, 0.6875, 0.3333, 0.6875, 0.4167, 0.6667, 0.4167, 0.6667, 0.4167, 0.6875, 0.4167, 0.6875, 0.5, 0.6667, 0.5, 0.6875, 0.5, 0.7083, 0.5, 0.7083, 0.5833, 0.6875, 0.5833, 0.6875, 0.5833, 0.7083, 0.5833, 0.7083, 0.6667, 0.6875, 0.6667, 0.6875, 0.6667, 0.7083, 0.6667, 0.7083, 0.75, 0.6875, 0.75, 0.6875, 0.75, 0.7083, 0.75, 0.7083, 0.8333, 0.6875, 0.8333, 0.6875, 0.8333, 0.7083, 0.8333, 0.7083, 0.9167, 0.6875, 0.9167, 0.6875, 0.9167, 0.7083, 0.9167, 0.7083, 1.0, 0.6875, 1.0, 0.6875, 0.0625, 0.7083, 0.0625, 0.7083, 0.08333, 0.6875, 0.08333, 0.6875, 0.08333, 0.7083, 0.08333, 0.7083, 0.1667, 0.6875, 0.1667, 0.6875, 0.1667, 0.7083, 0.1667, 0.7083, 0.25, 0.6875, 0.25, 0.6875, 0.25, 0.7083, 0.25, 0.7083, 0.3333, 0.6875, 0.3333, 0.6875, 0.3333, 0.7083, 0.3333, 0.7083, 0.4167, 0.6875, 0.4167, 0.6875, 0.4167, 0.7083, 0.4167, 0.7083, 0.5, 0.6875, 0.5, 0.7083, 0.5, 0.7292, 0.5, 0.7292, 0.5833, 0.7083, 0.5833, 0.7083, 0.5833, 0.7292, 0.5833, 0.7292, 0.6667, 0.7083, 0.6667, 0.7083, 0.6667, 0.7292, 0.6667, 0.7292, 0.75, 0.7083, 0.75, 0.7083, 0.75, 0.7292, 0.75, 0.7292, 0.8333, 0.7083, 0.8333, 0.7083, 0.8333, 0.7292, 0.8333, 0.7292, 0.9167, 0.7083, 0.9167, 0.7083, 0.9167, 0.7292, 0.9167, 0.7292, 1.0, 0.7083, 1.0, 0.7083, 0.0625, 0.7292, 0.0625, 0.7292, 0.08333, 0.7083, 0.08333, 0.7083, 0.08333, 0.7292, 0.08333, 0.7292, 0.1667, 0.7083, 0.1667, 0.7083, 0.1667, 0.7292, 0.1667, 0.7292, 0.25, 0.7083, 0.25, 0.7083, 0.25, 0.7292, 0.25, 0.7292, 0.3333, 0.7083, 0.3333, 0.7083, 0.3333, 0.7292, 0.3333, 0.7292, 0.4167, 0.7083, 0.4167, 0.7083, 0.4167, 0.7292, 0.4167, 0.7292, 0.5, 0.7083, 0.5, 0.7292, 0.5, 0.75, 0.5, 0.75, 0.5833, 0.7292, 0.5833, 0.7292, 0.5833, 0.75, 0.5833, 0.75, 0.6667, 0.7292, 0.6667, 0.7292, 0.6667, 0.75, 0.6667, 0.75, 0.75, 0.7292, 0.75, 0.7292, 0.75, 0.75, 0.75, 0.75, 0.8333, 0.7292, 0.8333, 0.7292, 0.8333, 0.75, 0.8333, 0.75, 0.9167, 0.7292, 0.9167, 0.7292, 0.9167, 0.75, 0.9167, 0.75, 1.0, 0.7292, 1.0, 0.7292, 0.0625, 0.75, 0.0625, 0.75, 0.08333, 0.7292, 0.08333, 0.7292, 0.08333, 0.75, 0.08333, 0.75, 0.1667, 0.7292, 0.1667, 0.7292, 0.1667, 0.75, 0.1667, 0.75, 0.25, 0.7292, 0.25, 0.7292, 0.25, 0.75, 0.25, 0.75, 0.3333, 0.7292, 0.3333, 0.7292, 0.3333, 0.75, 0.3333, 0.75, 0.4167, 0.7292, 0.4167, 0.7292, 0.4167, 0.75, 0.4167, 0.75, 0.5, 0.7292, 0.5, 0.75, 0.5, 0.7708, 0.5, 0.7708, 0.5833, 0.75, 0.5833, 0.75, 0.5833, 0.7708, 0.5833, 0.7708, 0.6667, 0.75, 0.6667, 0.75, 0.6667, 0.7708, 0.6667, 0.7708, 0.75, 0.75, 0.75, 0.75, 0.75, 0.7708, 0.75, 0.7708, 0.8333, 0.75, 0.8333, 0.75, 0.8333, 0.7708, 0.8333, 0.7708, 0.9167, 0.75, 0.9167, 0.75, 0.9167, 0.7708, 0.9167, 0.7708, 1.0, 0.75, 1.0, 0.75, 0.0625, 0.7708, 0.0625, 0.7708, 0.08333, 0.75, 0.08333, 0.75, 0.08333, 0.7708, 0.08333, 0.7708, 0.1667, 0.75, 0.1667, 0.75, 0.1667, 0.7708, 0.1667, 0.7708, 0.25, 0.75, 0.25, 0.75, 0.25, 0.7708, 0.25, 0.7708, 0.3333, 0.75, 0.3333, 0.75, 0.3333, 0.7708, 0.3333, 0.7708, 0.4167, 0.75, 0.4167, 0.75, 0.4167, 0.7708, 0.4167, 0.7708, 0.5, 0.75, 0.5, 0.7708, 0.5, 0.7917, 0.5, 0.7917, 0.5833, 0.7708, 0.5833, 0.7708, 0.5833, 0.7917, 0.5833, 0.7917, 0.6667, 0.7708, 0.6667, 0.7708, 0.6667, 0.7917, 0.6667, 0.7917, 0.75, 0.7708, 0.75, 0.7708, 0.75, 0.7917, 0.75, 0.7917, 0.8333, 0.7708, 0.8333, 0.7708, 0.8333, 0.7917, 0.8333, 0.7917, 0.9167, 0.7708, 0.9167, 0.7708, 0.9167, 0.7917, 0.9167, 0.7917, 1.0, 0.7708, 1.0, 0.7708, 0.0625, 0.7917, 0.0625, 0.7917, 0.08333, 0.7708, 0.08333, 0.7708, 0.08333, 0.7917, 0.08333, 0.7917, 0.1667, 0.7708, 0.1667, 0.7708, 0.1667, 0.7917, 0.1667, 0.7917, 0.25, 0.7708, 0.25, 0.7708, 0.25, 0.7917, 0.25, 0.7917, 0.3333, 0.7708, 0.3333, 0.7708, 0.3333, 0.7917, 0.3333, 0.7917, 0.4167, 0.7708, 0.4167, 0.7708, 0.4167, 0.7917, 0.4167, 0.7917, 0.5, 0.7708, 0.5, 0.7917, 0.5, 0.8125, 0.5, 0.8125, 0.5833, 0.7917, 0.5833, 0.7917, 0.5833, 0.8125, 0.5833, 0.8125, 0.6667, 0.7917, 0.6667, 0.7917, 0.6667, 0.8125, 0.6667, 0.8125, 0.75, 0.7917, 0.75, 0.7917, 0.75, 0.8125, 0.75, 0.8125, 0.8333, 0.7917, 0.8333, 0.7917, 0.8333, 0.8125, 0.8333, 0.8125, 0.9167, 0.7917, 0.9167, 0.7917, 0.9167, 0.8125, 0.9167, 0.8125, 1.0, 0.7917, 1.0, 0.7917, 0.0625, 0.8125, 0.0625, 0.8125, 0.08333, 0.7917, 0.08333, 0.7917, 0.08333, 0.8125, 0.08333, 0.8125, 0.1667, 0.7917, 0.1667, 0.7917, 0.1667, 0.8125, 0.1667, 0.8125, 0.25, 0.7917, 0.25, 0.7917, 0.25, 0.8125, 0.25, 0.8125, 0.3333, 0.7917, 0.3333, 0.7917, 0.3333, 0.8125, 0.3333, 0.8125, 0.4167, 0.7917, 0.4167, 0.7917, 0.4167, 0.8125, 0.4167, 0.8125, 0.5, 0.7917, 0.5, 0.8125, 0.5, 0.8333, 0.5, 0.8333, 0.5833, 0.8125, 0.5833, 0.8125, 0.5833, 0.8333, 0.5833, 0.8333, 0.6667, 0.8125, 0.6667, 0.8125, 0.6667, 0.8333, 0.6667, 0.8333, 0.75, 0.8125, 0.75, 0.8125, 0.75, 0.8333, 0.75, 0.8333, 0.8333, 0.8125, 0.8333, 0.8125, 0.8333, 0.8333, 0.8333, 0.8333, 0.9167, 0.8125, 0.9167, 0.8125, 0.9167, 0.8333, 0.9167, 0.8333, 1.0, 0.8125, 1.0, 0.8125, 0.0625, 0.8333, 0.0625, 0.8333, 0.08333, 0.8125, 0.08333, 0.8125, 0.08333, 0.8333, 0.08333, 0.8333, 0.1667, 0.8125, 0.1667, 0.8125, 0.1667, 0.8333, 0.1667, 0.8333, 0.25, 0.8125, 0.25, 0.8125, 0.25, 0.8333, 0.25, 0.8333, 0.3333, 0.8125, 0.3333, 0.8125, 0.3333, 0.8333, 0.3333, 0.8333, 0.4167, 0.8125, 0.4167, 0.8125, 0.4167, 0.8333, 0.4167, 0.8333, 0.5, 0.8125, 0.5, 0.8333, 0.5, 0.8542, 0.5, 0.8542, 0.5833, 0.8333, 0.5833, 0.8333, 0.5833, 0.8542, 0.5833, 0.8542, 0.6667, 0.8333, 0.6667, 0.8333, 0.6667, 0.8542, 0.6667, 0.8542, 0.75, 0.8333, 0.75, 0.8333, 0.75, 0.8542, 0.75, 0.8542, 0.8333, 0.8333, 0.8333, 0.8333, 0.8333, 0.8542, 0.8333, 0.8542, 0.9167, 0.8333, 0.9167, 0.8333, 0.9167, 0.8542, 0.9167, 0.8542, 1.0, 0.8333, 1.0, 0.8333, 0.0625, 0.8542, 0.0625, 0.8542, 0.08333, 0.8333, 0.08333, 0.8333, 0.08333, 0.8542, 0.08333, 0.8542, 0.1667, 0.8333, 0.1667, 0.8333, 0.1667, 0.8542, 0.1667, 0.8542, 0.25, 0.8333, 0.25, 0.8333, 0.25, 0.8542, 0.25, 0.8542, 0.3333, 0.8333, 0.3333, 0.8333, 0.3333, 0.8542, 0.3333, 0.8542, 0.4167, 0.8333, 0.4167, 0.8333, 0.4167, 0.8542, 0.4167, 0.8542, 0.5, 0.8333, 0.5, 0.8542, 0.5, 0.875, 0.5, 0.875, 0.5833, 0.8542, 0.5833, 0.8542, 0.5833, 0.875, 0.5833, 0.875, 0.6667, 0.8542, 0.6667, 0.8542, 0.6667, 0.875, 0.6667, 0.875, 0.75, 0.8542, 0.75, 0.8542, 0.75, 0.875, 0.75, 0.875, 0.8333, 0.8542, 0.8333, 0.8542, 0.8333, 0.875, 0.8333, 0.875, 0.9167, 0.8542, 0.9167, 0.8542, 0.9167, 0.875, 0.9167, 0.875, 1.0, 0.8542, 1.0, 0.8542, 0.0625, 0.875, 0.0625, 0.875, 0.08333, 0.8542, 0.08333, 0.8542, 0.08333, 0.875, 0.08333, 0.875, 0.1667, 0.8542, 0.1667, 0.8542, 0.1667, 0.875, 0.1667, 0.875, 0.25, 0.8542, 0.25, 0.8542, 0.25, 0.875, 0.25, 0.875, 0.3333, 0.8542, 0.3333, 0.8542, 0.3333, 0.875, 0.3333, 0.875, 0.4167, 0.8542, 0.4167, 0.8542, 0.4167, 0.875, 0.4167, 0.875, 0.5, 0.8542, 0.5, 0.875, 0.5, 0.8958, 0.5, 0.8958, 0.5833, 0.875, 0.5833, 0.875, 0.5833, 0.8958, 0.5833, 0.8958, 0.6667, 0.875, 0.6667, 0.875, 0.6667, 0.8958, 0.6667, 0.8958, 0.75, 0.875, 0.75, 0.875, 0.75, 0.8958, 0.75, 0.8958, 0.8333, 0.875, 0.8333, 0.875, 0.8333, 0.8958, 0.8333, 0.8958, 0.9167, 0.875, 0.9167, 0.875, 0.9167, 0.8958, 0.9167, 0.8958, 1.0, 0.875, 1.0, 0.875, 0.0625, 0.8958, 0.0625, 0.8958, 0.08333, 0.875, 0.08333, 0.875, 0.08333, 0.8958, 0.08333, 0.8958, 0.1667, 0.875, 0.1667, 0.875, 0.1667, 0.8958, 0.1667, 0.8958, 0.25, 0.875, 0.25, 0.875, 0.25, 0.8958, 0.25, 0.8958, 0.3333, 0.875, 0.3333, 0.875, 0.3333, 0.8958, 0.3333, 0.8958, 0.4167, 0.875, 0.4167, 0.875, 0.4167, 0.8958, 0.4167, 0.8958, 0.5, 0.875, 0.5, 0.8958, 0.5, 0.9167, 0.5, 0.9167, 0.5833, 0.8958, 0.5833, 0.8958, 0.5833, 0.9167, 0.5833, 0.9167, 0.6667, 0.8958, 0.6667, 0.8958, 0.6667, 0.9167, 0.6667, 0.9167, 0.75, 0.8958, 0.75, 0.8958, 0.75, 0.9167, 0.75, 0.9167, 0.8333, 0.8958, 0.8333, 0.8958, 0.8333, 0.9167, 0.8333, 0.9167, 0.9167, 0.8958, 0.9167, 0.8958, 0.9167, 0.9167, 0.9167, 0.9167, 1.0, 0.8958, 1.0, 0.8958, 0.0625, 0.9167, 0.0625, 0.9167, 0.08333, 0.8958, 0.08333, 0.8958, 0.08333, 0.9167, 0.08333, 0.9167, 0.1667, 0.8958, 0.1667, 0.8958, 0.1667, 0.9167, 0.1667, 0.9167, 0.25, 0.8958, 0.25, 0.8958, 0.25, 0.9167, 0.25, 0.9167, 0.3333, 0.8958, 0.3333, 0.8958, 0.3333, 0.9167, 0.3333, 0.9167, 0.4167, 0.8958, 0.4167, 0.8958, 0.4167, 0.9167, 0.4167, 0.9167, 0.5, 0.8958, 0.5, 0.9167, 0.5, 0.9375, 0.5, 0.9375, 0.5833, 0.9167, 0.5833, 0.9167, 0.5833, 0.9375, 0.5833, 0.9375, 0.6667, 0.9167, 0.6667, 0.9167, 0.6667, 0.9375, 0.6667, 0.9375, 0.75, 0.9167, 0.75, 0.9167, 0.75, 0.9375, 0.75, 0.9375, 0.8333, 0.9167, 0.8333, 0.9167, 0.8333, 0.9375, 0.8333, 0.9375, 0.9167, 0.9167, 0.9167, 0.9167, 0.9167, 0.9375, 0.9167, 0.9375, 1.0, 0.9167, 1.0, 0.9167, 0.0625, 0.9375, 0.0625, 0.9375, 0.08333, 0.9167, 0.08333, 0.9167, 0.08333, 0.9375, 0.08333, 0.9375, 0.1667, 0.9167, 0.1667, 0.9167, 0.1667, 0.9375, 0.1667, 0.9375, 0.25, 0.9167, 0.25, 0.9167, 0.25, 0.9375, 0.25, 0.9375, 0.3333, 0.9167, 0.3333, 0.9167, 0.3333, 0.9375, 0.3333, 0.9375, 0.4167, 0.9167, 0.4167, 0.9167, 0.4167, 0.9375, 0.4167, 0.9375, 0.5, 0.9167, 0.5, 0.9375, 0.5, 0.9583, 0.5, 0.9583, 0.5833, 0.9375, 0.5833, 0.9375, 0.5833, 0.9583, 0.5833, 0.9583, 0.6667, 0.9375, 0.6667, 0.9375, 0.6667, 0.9583, 0.6667, 0.9583, 0.75, 0.9375, 0.75, 0.9375, 0.75, 0.9583, 0.75, 0.9583, 0.8333, 0.9375, 0.8333, 0.9375, 0.8333, 0.9583, 0.8333, 0.9583, 0.9167, 0.9375, 0.9167, 0.9375, 0.9167, 0.9583, 0.9167, 0.9583, 1.0, 0.9375, 1.0, 0.9375, 0.0625, 0.9583, 0.0625, 0.9583, 0.08333, 0.9375, 0.08333, 0.9375, 0.08333, 0.9583, 0.08333, 0.9583, 0.1667, 0.9375, 0.1667, 0.9375, 0.1667, 0.9583, 0.1667, 0.9583, 0.25, 0.9375, 0.25, 0.9375, 0.25, 0.9583, 0.25, 0.9583, 0.3333, 0.9375, 0.3333, 0.9375, 0.3333, 0.9583, 0.3333, 0.9583, 0.4167, 0.9375, 0.4167, 0.9375, 0.4167, 0.9583, 0.4167, 0.9583, 0.5, 0.9375, 0.5, 0.9583, 0.5, 0.9792, 0.5, 0.9792, 0.5833, 0.9583, 0.5833, 0.9583, 0.5833, 0.9792, 0.5833, 0.9792, 0.6667, 0.9583, 0.6667, 0.9583, 0.6667, 0.9792, 0.6667, 0.9792, 0.75, 0.9583, 0.75, 0.9583, 0.75, 0.9792, 0.75, 0.9792, 0.8333, 0.9583, 0.8333, 0.9583, 0.8333, 0.9792, 0.8333, 0.9792, 0.9167, 0.9583, 0.9167, 0.9583, 0.9167, 0.9792, 0.9167, 0.9792, 1.0, 0.9583, 1.0, 0.9583, 0.0625, 0.9792, 0.0625, 0.9792, 0.08333, 0.9583, 0.08333, 0.9583, 0.08333, 0.9792, 0.08333, 0.9792, 0.1667, 0.9583, 0.1667, 0.9583, 0.1667, 0.9792, 0.1667, 0.9792, 0.25, 0.9583, 0.25, 0.9583, 0.25, 0.9792, 0.25, 0.9792, 0.3333, 0.9583, 0.3333, 0.9583, 0.3333, 0.9792, 0.3333, 0.9792, 0.4167, 0.9583, 0.4167, 0.9583, 0.4167, 0.9792, 0.4167, 0.9792, 0.5, 0.9583, 0.5, 0.9792, 0.5, 1.0, 0.5, 1.0, 0.5833, 0.9792, 0.5833, 0.9792, 0.5833, 1.0, 0.5833, 1.0, 0.6667, 0.9792, 0.6667, 0.9792, 0.6667, 1.0, 0.6667, 1.0, 0.75, 0.9792, 0.75, 0.9792, 0.75, 1.0, 0.75, 1.0, 0.8333, 0.9792, 0.8333, 0.9792, 0.8333, 1.0, 0.8333, 1.0, 0.9167, 0.9792, 0.9167, 0.9792, 0.9167, 1.0, 0.9167, 1.0, 1.0, 0.9792, 1.0, 0.9792, 0.0625, 1.0, 0.0625, 1.0, 0.08333, 0.9792, 0.08333, 0.9792, 0.08333, 1.0, 0.08333, 1.0, 0.1667, 0.9792, 0.1667, 0.9792, 0.1667, 1.0, 0.1667, 1.0, 0.25, 0.9792, 0.25, 0.9792, 0.25, 1.0, 0.25, 1.0, 0.3333, 0.9792, 0.3333, 0.9792, 0.3333, 1.0, 0.3333, 1.0, 0.4167, 0.9792, 0.4167, 0.9792, 0.4167, 1.0, 0.4167, 1.0, 0.5, 0.9792, 0.5, 0.0, 0.0, 0.0, 0.0, 0.0, 0.0, 0.0, 0.0, 0.0, 0.0, 0.0, 0.0, 0.0, 0.0, 0.0, 0.0, 0.0, 0.0, 0.0, 0.0, 0.0, 0.0, 0.0, 0.0, 0.4999, 0.5, 0.4999, 0.5, 0.5, 0.5833, 0.5, 0.5833, 0.5, 0.5833, 0.5, 0.5833, 0.5, 0.6667, 0.5, 0.6667, 0.5, 0.6667, 0.5, 0.6667, 0.5, 0.75, 0.5, 0.75, 0.5, 0.75, 0.5, 0.75, 0.5, 0.8333, 0.5, 0.8333, 0.5, 0.8333, 0.5, 0.8333, 0.5, 0.9167, 0.5, 0.9167, 0.5, 0.9167, 0.5, 0.9167, 0.5, 1.0, 0.5, 1.0, 0.5, 2.22e-16, 0.5, 2.22e-16, 0.5, 0.08333, 0.5, 0.08333, 0.5, 0.08333, 0.5, 0.08333, 0.5, 0.1667, 0.5, 0.1667, 0.5, 0.1667, 0.5, 0.1667, 0.5, 0.25, 0.5, 0.25, 0.5, 0.25, 0.5, 0.25, 0.5, 0.3333, 0.5, 0.3333, 0.5, 0.3333, 0.5, 0.3333, 0.5, 0.4167, 0.5, 0.4167, 0.5, 0.4167, 0.5, 0.4167, 0.4999, 0.5, 0.4999, 0.5, 0.5, 0.5, 0.4999, 0.5, 0.5, 0.5833, 0.5, 0.5833, 0.5, 0.5833, 0.5, 0.5833, 0.5, 0.6667, 0.5, 0.6667, 0.5, 0.6667, 0.5, 0.6667, 0.5, 0.75, 0.5, 0.75, 0.5, 0.75, 0.5, 0.75, 0.5, 0.8333, 0.5, 0.8333, 0.5, 0.8333, 0.5, 0.8333, 0.5, 0.9167, 0.5, 0.9167, 0.5, 0.9167, 0.5, 0.9167, 0.5, 1.0, 0.5, 1.0, 0.5, 2.22e-16, 0.5, 2.22e-16, 0.5, 0.08333, 0.5, 0.08333, 0.5, 0.08333, 0.5, 0.08333, 0.5, 0.1667, 0.5, 0.1667, 0.5, 0.1667, 0.5, 0.1667, 0.5, 0.25, 0.5, 0.25, 0.5, 0.25, 0.5, 0.25, 0.5, 0.3333, 0.5, 0.3333, 0.5, 0.3333, 0.5, 0.3333, 0.5, 0.4167, 0.5, 0.4167, 0.5, 0.4167, 0.5, 0.4167, 0.4999, 0.5, 0.5, 0.5, 0.9792, 2.22e-16, 1.0, 2.22e-16, 1.0, 0.04167, 0.9792, 0.04167, 0.9583, 2.22e-16, 0.9792, 2.22e-16, 0.9792, 0.04167, 0.9583, 0.04167, 0.9375, 2.22e-16, 0.9583, 2.22e-16, 0.9583, 0.04167, 0.9375, 0.04167, 0.9167, 2.22e-16, 0.9375, 2.22e-16, 0.9375, 0.04167, 0.9167, 0.04167, 0.8958, 2.22e-16, 0.9167, 2.22e-16, 0.9167, 0.04167, 0.8958, 0.04167, 0.875, 2.22e-16, 0.8958, 2.22e-16, 0.8958, 0.04167, 0.875, 0.04167, 0.8542, 2.22e-16, 0.875, 2.22e-16, 0.875, 0.04167, 0.8542, 0.04167, 0.8333, 2.22e-16, 0.8542, 2.22e-16, 0.8542, 0.04167, 0.8333, 0.04167, 0.8125, 2.22e-16, 0.8333, 2.22e-16, 0.8333, 0.04167, 0.8125, 0.04167, 0.7917, 2.22e-16, 0.8125, 2.22e-16, 0.8125, 0.04167, 0.7917, 0.04167, 0.7708, 2.22e-16, 0.7917, 2.22e-16, 0.7917, 0.04167, 0.7708, 0.04167, 0.75, 2.22e-16, 0.7708, 2.22e-16, 0.7708, 0.04167, 0.75, 0.04167, 0.7292, 2.22e-16, 0.75, 2.22e-16, 0.75, 0.04167, 0.7292, 0.04167, 0.7083, 2.22e-16, 0.7292, 2.22e-16, 0.7292, 0.04167, 0.7083, 0.04167, 0.6875, 2.22e-16, 0.7083, 2.22e-16, 0.7083, 0.04167, 0.6875, 0.04167, 0.6667, 2.22e-16, 0.6875, 2.22e-16, 0.6875, 0.04167, 0.6667, 0.04167, 0.6458, 2.22e-16, 0.6667, 2.22e-16, 0.6667, 0.04167, 0.6458, 0.04167, 0.625, 2.22e-16, 0.6458, 2.22e-16, 0.6458, 0.04167, 0.625, 0.04167, 0.6042, 2.22e-16, 0.625, 2.22e-16, 0.625, 0.04167, 0.6042, 0.04167, 0.5833, 2.22e-16, 0.6042, 2.22e-16, 0.6042, 0.04167, 0.5833, 0.04167, 0.5625, 2.22e-16, 0.5833, 2.22e-16, 0.5833, 0.04167, 0.5625, 0.04167, 0.5417, 2.22e-16, 0.5625, 2.22e-16, 0.5625, 0.04167, 0.5417, 0.04167, 0.5208, 2.22e-16, 0.5417, 2.22e-16, 0.5417, 0.04167, 0.5208, 0.04167, 0.9792, 0.04167, 1.0, 0.04167, 1.0, 0.0625, 0.9792, 0.0625, 0.9583, 0.04167, 0.9792, 0.04167, 0.9792, 0.0625, 0.9583, 0.0625, 0.9375, 0.04167, 0.9583, 0.04167, 0.9583, 0.0625, 0.9375, 0.0625, 0.9167, 0.04167, 0.9375, 0.04167, 0.9375, 0.0625, 0.9167, 0.0625, 0.8958, 0.04167, 0.9167, 0.04167, 0.9167, 0.0625, 0.8958, 0.0625, 0.875, 0.04167, 0.8958, 0.04167, 0.8958, 0.0625, 0.875, 0.0625, 0.8542, 0.04167, 0.875, 0.04167, 0.875, 0.0625, 0.8542, 0.0625, 0.8333, 0.04167, 0.8542, 0.04167, 0.8542, 0.0625, 0.8333, 0.0625, 0.8125, 0.04167, 0.8333, 0.04167, 0.8333, 0.0625, 0.8125, 0.0625, 0.7917, 0.04167, 0.8125, 0.04167, 0.8125, 0.0625, 0.7917, 0.0625, 0.7708, 0.04167, 0.7917, 0.04167, 0.7917, 0.0625, 0.7708, 0.0625, 0.75, 0.04167, 0.7708, 0.04167, 0.7708, 0.0625, 0.75, 0.0625, 0.7292, 0.04167, 0.75, 0.04167, 0.75, 0.0625, 0.7292, 0.0625, 0.7083, 0.04167, 0.7292, 0.04167, 0.7292, 0.0625, 0.7083, 0.0625, 0.6875, 0.04167, 0.7083, 0.04167, 0.7083, 0.0625, 0.6875, 0.0625, 0.6667, 0.04167, 0.6875, 0.04167, 0.6875, 0.0625, 0.6667, 0.0625, 0.6458, 0.04167, 0.6667, 0.04167, 0.6667, 0.0625, 0.6458, 0.0625, 0.625, 0.04167, 0.6458, 0.04167, 0.6458, 0.0625, 0.625, 0.0625, 0.6042, 0.04167, 0.625, 0.04167, 0.625, 0.0625, 0.6042, 0.0625, 0.5833, 0.04167, 0.6042, 0.04167, 0.6042, 0.0625, 0.5833, 0.0625, 0.5625, 0.04167, 0.5833, 0.04167, 0.5833, 0.0625, 0.5625, 0.0625, 0.5417, 0.04167, 0.5625, 0.04167, 0.5625, 0.0625, 0.5417, 0.0625, 0.5208, 0.04167, 0.5417, 0.04167, 0.5417, 0.0625, 0.5208, 0.0625, 1.0, 0.5833, 1.0, 0.5, 1.0, 0.4167, 1.0, 0.3333, 1.0, 0.25, 1.0, 0.1667, 1.0, 0.08333, 1.0, 0.0625, 1.0, 0.04167, 1.0, 2.22e-16, 1.0, 0.9167, 1.0, 0.8333, 1.0, 0.75, 1.0, 0.6667])
me_cylinder.update()

# ---- objects
ob_cylinder = bpy.data.objects.new('Cylinder', me_cylinder)

# ---- transforms, parenting, visibility, modifiers, constraints
ob_cylinder.location = (0.0, 0.0, 0.4579)
ob_cylinder.scale = (0.4205, 0.4562, 0.4562)

# ---- collection membership
col_collection.objects.link(ob_cylinder)

# ---- scene / render settings (as saved in the file)
scene.frame_start = 1; scene.frame_end = 250; scene.frame_set(3)
scene.render.engine = 'BLENDER_EEVEE_NEXT'
scene.cycles.sampling_pattern = 'TABULATED_SOBOL'
scene.eevee.ray_tracing_options.trace_max_roughness = 0.0
bpy.context.view_layer.update()

# ---- added for rendering (the .blend has no active camera and no usable light): camera, sun
cam_auto = bpy.data.cameras.new('AutoCamera')
cam_auto.lens = 50.0
cam_auto.sensor_width = 36.0
cam_auto.clip_end = 1000.0
ob_auto_camera = bpy.data.objects.new('AutoCamera', cam_auto)
scene.collection.objects.link(ob_auto_camera)
ob_auto_camera.location = (1.65846, -1.79957, 1.78466)
ob_auto_camera.rotation_euler = (1.09748, -7.21219e-08, 0.694738)
scene.camera = ob_auto_camera
light_auto_sun = bpy.data.lights.new('AutoSun', 'SUN')
light_auto_sun.energy = 3.0
light_auto_sun.angle = 0.0523599
ob_auto_sun = bpy.data.objects.new('AutoSun', light_auto_sun)
scene.collection.objects.link(ob_auto_sun)
ob_auto_sun.rotation_euler = (0.872665, 0.174533, 0.523599)
bpy.context.view_layer.update()
